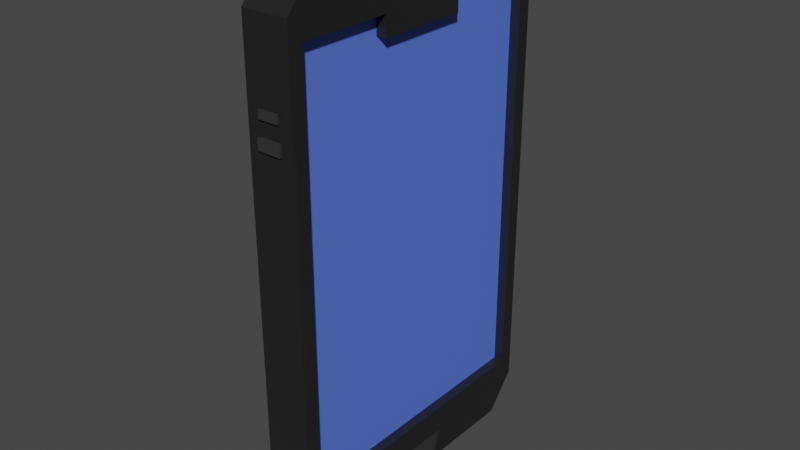 # Source: smartphone.blend  (saved by Blender 2.80.75; exported with 4.5.12 LTS)
import bpy
from mathutils import Matrix  # noqa: F401  (used for matrix-valued properties, if any)

bpy.ops.wm.read_factory_settings(use_empty=True)
scene = bpy.context.scene
scene.name = 'Scene'

# ---- collections
col_collection = bpy.data.collections.new('Collection'); scene.collection.children.link(col_collection)

# ---- materials (node trees are filled in below, after node groups)
mat_smartphone_main = bpy.data.materials.new('Smartphone_Main')
mat_smartphone_main.alpha_threshold = 0.0
mat_smartphone_main.use_transparent_shadow = False
mat_smartphone_main.line_color = (0.0, 0.0, 0.0, 1.0)
mat_smartphone_secondary = bpy.data.materials.new('Smartphone_Secondary')
mat_smartphone_secondary.use_transparent_shadow = False
mat_smartphone_tertiary = bpy.data.materials.new('Smartphone_Tertiary')
mat_smartphone_tertiary.use_transparent_shadow = False

# ---- material node trees
mat_smartphone_main.use_nodes = True; mat_smartphone_main.node_tree.nodes.clear()
_N = mat_smartphone_main.node_tree.nodes; _L = mat_smartphone_main.node_tree.links
n0 = _N.new('ShaderNodeOutputMaterial'); n0.name = 'Material Output'; n0.location = (300, 300)
n1 = _N.new('ShaderNodeBsdfPrincipled'); n1.name = 'Principled BSDF'; n1.location = (10, 300)
n1.distribution = 'GGX'
n1.subsurface_method = 'BURLEY'
n1.inputs[0].default_value = (0.016, 0.016, 0.016, 1.0)
n1.inputs[2].default_value = 0.4
n1.inputs[3].default_value = 1.45
n1.inputs[27].default_value = (0.0, 0.0, 0.0, 1.0)
n1.inputs[28].default_value = 1.0
_L.new(n1.outputs[0], n0.inputs[0])
n0.is_active_output = True
mat_smartphone_secondary.use_nodes = True; mat_smartphone_secondary.node_tree.nodes.clear()
_N = mat_smartphone_secondary.node_tree.nodes; _L = mat_smartphone_secondary.node_tree.links
n0 = _N.new('ShaderNodeOutputMaterial'); n0.name = 'Material Output'; n0.location = (300, 300)
n1 = _N.new('ShaderNodeBsdfPrincipled'); n1.name = 'Principled BSDF'; n1.location = (10, 300)
n1.distribution = 'GGX'
n1.subsurface_method = 'BURLEY'
n1.inputs[0].default_value = (0.1007, 0.1829, 0.8, 1.0)
n1.inputs[3].default_value = 1.45
n1.inputs[27].default_value = (0.0, 0.0, 0.0, 1.0)
n1.inputs[28].default_value = 1.0
_L.new(n1.outputs[0], n0.inputs[0])
n0.is_active_output = True
mat_smartphone_tertiary.use_nodes = True; mat_smartphone_tertiary.node_tree.nodes.clear()
_N = mat_smartphone_tertiary.node_tree.nodes; _L = mat_smartphone_tertiary.node_tree.links
n0 = _N.new('ShaderNodeOutputMaterial'); n0.name = 'Material Output'; n0.location = (300, 300)
n1 = _N.new('ShaderNodeBsdfPrincipled'); n1.name = 'Principled BSDF'; n1.location = (10, 300)
n1.distribution = 'GGX'
n1.subsurface_method = 'BURLEY'
n1.inputs[0].default_value = (0.0331, 0.0331, 0.0331, 1.0)
n1.inputs[3].default_value = 1.45
n1.inputs[27].default_value = (0.0, 0.0, 0.0, 1.0)
n1.inputs[28].default_value = 1.0
_L.new(n1.outputs[0], n0.inputs[0])
n0.is_active_output = True

# ---- world
world_world = bpy.data.worlds.new('World'); scene.world = world_world
world_world.use_nodes = True; world_world.node_tree.nodes.clear()
_N = world_world.node_tree.nodes; _L = world_world.node_tree.links
n0 = _N.new('ShaderNodeOutputWorld'); n0.name = 'World Output'; n0.location = (300, 300)
n1 = _N.new('ShaderNodeBackground'); n1.name = 'Background'; n1.location = (10, 300)
n1.inputs[0].default_value = (0.05088, 0.05088, 0.05088, 1.0)
_L.new(n1.outputs[0], n0.inputs[0])
n0.is_active_output = True
world_world.color = (0.05088, 0.05088, 0.05088)
world_world.use_sun_shadow = False
world_world.sun_shadow_jitter_overblur = 0.0

# ---- meshes
me_cube = bpy.data.meshes.new('Cube')
me_cube.from_pydata([(0.6917, 0.7783, 0.9789), (0.6917, 0.625, 1.128), (0.6917, 0.625, -1.108), (0.6917, 0.7783, -0.9592), (0.6917, -0.625, 1.128), (0.6917, -0.7783, 0.9789), (0.6917, -0.7783, -0.9592), (0.6917, -0.625, -1.108), (-0.6919, 0.5702, 0.9931), (-0.6922, 0.6434, 0.9219), (-0.6922, 0.6434, -0.9022), (-0.6919, 0.5702, -0.9734), (-0.6913, -0.6434, 0.9219), (-0.6915, -0.5702, 0.9931), (-0.6915, -0.5702, -0.9734), (-0.6913, -0.6433, -0.9023), (0.6917, 0.7081, 0.8915), (0.6917, 0.7081, -0.8718), (0.6917, -0.7081, 0.8915), (0.6917, -0.7081, -0.8718), (0.3928, 0.7081, 0.8915), (0.3928, 0.7081, -0.8718), (0.3928, -0.7081, 0.8915), (0.3928, -0.7081, -0.8718), (0.6917, 0.2083, -1.108), (0.6917, 0.2083, 1.128), (0.6917, -0.2083, 1.128), (0.6917, -0.2594, 0.9789), (0.6917, 0.2594, 0.9789), (0.6917, -0.236, 0.8915), (0.6917, 0.236, 0.8915), (0.3928, -0.236, 0.8915), (0.3928, 0.236, 0.8915), (0.6917, -0.7639, -0.9412), (0.6917, -0.7639, 0.9609), (0.6917, 0.2546, 0.9609), (0.6917, -0.2546, 0.9609), (0.619, -0.2594, 0.9789), (0.619, 0.2594, 0.9789), (0.619, 0.2546, 0.9609), (0.619, -0.2546, 0.9609), (0.6917, 0.06397, 1.076), (0.6917, -0.06397, 1.076), (0.6917, -0.07967, 1.031), (0.6917, 0.07967, 1.031), (0.5214, 0.06397, 1.076), (0.5214, -0.06397, 1.076), (0.5214, -0.07967, 1.031), (0.5214, 0.07967, 1.031), (0.6917, -0.1328, -1.081), (0.6917, 0.1328, -1.081), (0.6917, -0.1654, -0.9862), (0.6917, 0.1654, -0.9862), (0.6561, -0.1328, -1.081), (0.6561, 0.1328, -1.081), (0.6561, -0.1654, -0.9862), (0.6561, 0.1654, -0.9862), (0.3928, -0.236, 0.8087), (0.3928, 0.236, 0.8087), (0.6917, -0.236, 0.8087), (0.6917, 0.236, 0.8087), (0.2932, -0.7783, 0.6624), (-0.2932, -0.7783, 0.6624), (0.6917, 0.7783, 0.5947), (0.2932, -0.7783, 0.6298), (-0.2932, -0.7783, 0.6298), (0.6917, 0.7081, 0.5419), (0.6917, -0.7639, 0.5838), (0.3436, -0.7773, 0.5179), (-0.3619, -0.7773, 0.5179), (0.6917, -0.7783, 0.6975), (-0.6913, -0.6434, 0.6975), (0.347, -0.7779, 0.5636), (-0.3585, -0.7779, 0.5636), (0.2932, -0.7925, 0.6624), (-0.2932, -0.7925, 0.6624), (0.2932, -0.7925, 0.6298), (-0.2932, -0.7925, 0.6298), (0.6917, -0.7783, 0.5947), (-0.6913, -0.6434, 0.5955), (0.6768, -0.7768, 0.4868), (-0.7062, -0.6419, 0.4876), (0.347, -0.7923, 0.5634), (-0.3585, -0.7923, 0.5634), (0.3436, -0.7917, 0.5177), (-0.3619, -0.7917, 0.5177), (-0.6917, 0.625, -1.108), (-0.6917, 0.7783, -0.9592), (-0.6917, -0.625, 1.128), (-0.6917, -0.7783, 0.9789), (-0.6917, -0.7783, -0.9592), (-0.6917, -0.625, -1.108), (-0.6917, 0.7783, 0.9789), (-0.6917, 0.625, 1.128), (-0.7066, -0.7768, 0.4868), (-0.6917, -0.7783, 0.6975), (-0.6917, -0.7783, 0.5947), (-0.6926, 0.2007, -0.1158), (-0.6927, 0.2237, -0.1029), (-0.6925, -0.1574, 0.2426), (-0.6924, -0.1804, 0.2296), (-0.6924, -0.1804, -0.1029), (-0.6925, -0.1574, -0.1158), (-0.6927, 0.2237, 0.2296), (-0.6926, 0.2007, 0.2426), (-0.6971, -0.1799, 0.1505), (-0.6924, -0.1804, 0.1887), (-0.6924, -0.1804, 0.1701)], [], [(81, 79, 107, 105), (19, 17, 21, 23), (2, 86, 87, 3), (4, 88, 89, 5), (91, 7, 6, 90), (93, 1, 0, 92), (29, 18, 22, 31), (16, 20, 21, 17, 66), (43, 42, 26, 4, 5, 70, 78, 67, 33, 6, 7, 24, 50, 49, 51, 52, 3, 63, 66, 17, 19, 18, 34, 36, 27, 28, 0, 1, 25, 41, 44), (16, 30, 32, 20), (23, 21, 20, 32, 58, 57, 31, 22), (59, 57, 58, 60), (3, 52, 50, 24, 2), (25, 26, 42, 41), (64, 65, 62, 95, 96, 73, 72, 78, 70, 61), (24, 7, 91, 86, 2), (27, 36, 40, 37), (38, 37, 40, 39), (36, 35, 39, 40), (35, 28, 38, 39), (28, 27, 37, 38), (44, 41, 45, 48), (47, 48, 45, 46), (43, 44, 48, 47), (42, 43, 47, 46), (41, 42, 46, 45), (50, 52, 56, 54), (54, 56, 55, 53), (49, 50, 54, 53), (51, 49, 53, 55), (52, 51, 55, 56), (93, 88, 4, 26, 25, 1), (18, 19, 23, 22), (62, 61, 70, 5, 89, 95), (31, 57, 59, 29), (32, 30, 60, 58), (65, 64, 76, 77), (92, 0, 63, 3, 87), (69, 68, 84, 85), (78, 80, 6, 33, 67), (35, 36, 34, 18, 29, 59, 60, 30, 16, 66, 63, 0, 28), (76, 74, 75, 77), (64, 61, 74, 76), (62, 65, 77, 75), (61, 62, 75, 74), (68, 69, 73, 96, 94, 90, 6, 80, 78, 72), (84, 82, 83, 85), (68, 72, 82, 84), (73, 69, 85, 83), (72, 73, 83, 82), (11, 10, 87, 86), (13, 12, 89, 88), (15, 14, 91, 90), (9, 8, 93, 92), (81, 15, 90, 94), (8, 13, 88, 93), (14, 11, 86, 91), (12, 71, 95, 89), (71, 79, 96, 95), (79, 81, 94, 96), (10, 9, 92, 87), (99, 104, 103, 98, 97, 102, 101, 105, 107, 106, 100), (11, 14, 102, 97), (8, 9, 103, 104), (9, 10, 98, 103), (10, 11, 97, 98), (71, 12, 100, 106), (15, 81, 105, 101), (12, 13, 99, 100), (79, 71, 106, 107), (13, 8, 104, 99), (14, 15, 101, 102)])
me_cube.polygons.foreach_set('material_index', [0, 0, 0, 0, 0, 0, 0, 0, 0, 0, 1, 0, 0, 0, 0, 0, 0, 2, 0, 0, 0, 0, 2, 0, 0, 0, 0, 2, 0, 0, 0, 0, 0, 0, 0, 0, 2, 0, 2, 0, 0, 2, 2, 2, 2, 0, 2, 2, 2, 2, 0, 0, 0, 0, 0, 0, 0, 0, 0, 0, 0, 2, 0, 0, 0, 0, 0, 0, 0, 0, 0, 0])
_uv = me_cube.uv_layers.new(name='UVMap')
_uv.uv.foreach_set('vector', [0.5542, 0.5218, 0.5658, 0.5216, 0.5658, 0.5216, 0.5542, 0.5218, 0.1417, 0.75, 0.1417, 0.5, 0.1417, 0.5, 0.1417, 0.75, 0.625, 0.7746, 0.375, 0.7746, 0.375, 0.75, 0.625, 0.75, 0.375, 0.2254, 0.625, 0.2254, 0.625, 0.25, 0.375, 0.25, 0.375, 0.9754, 0.625, 0.9754, 0.625, 1.0, 0.375, 1.0, 0.625, 0.02462, 0.375, 0.02462, 0.375, 0.0, 0.625, 0.0, 0.3583, 0.6667, 0.3583, 0.75, 0.3583, 0.75, 0.3583, 0.6667, 0.8583, 0.75, 0.8583, 0.75, 0.6417, 0.75, 0.6417, 0.75, 0.8154, 0.75, 0.3583, 0.6667, 0.375, 0.6585, 0.375, 0.6585, 0.375, 0.7254, 0.6083, 0.25, 0.5769, 0.25, 0.5654, 0.25, 0.5654, 0.25, 0.1417, 0.75, 0.1417, 0.75, 0.125, 0.7254, 0.625, 0.8415, 0.625, 0.8415, 0.125, 0.6585, 0.1417, 0.6667, 0.1417, 0.5833, 0.6417, 0.75, 0.8154, 0.75, 0.8154, 0.75, 0.1417, 0.5, 0.3917, 0.25, 0.6083, 0.25, 0.3583, 0.75, 0.3583, 0.6667, 0.3583, 0.6667, 0.3583, 0.5833, 0.3583, 0.5, 0.375, 0.5246, 0.375, 0.5915, 0.375, 0.5915, 0.3583, 0.5833, 0.3583, 0.5, 0.3583, 0.5833, 0.3583, 0.5833, 0.3583, 0.5, 0.1417, 0.75, 0.1417, 0.5, 0.3583, 0.5, 0.3583, 0.5833, 0.3482, 0.5833, 0.3482, 0.6667, 0.3583, 0.6667, 0.3583, 0.75, 0.3583, 0.6667, 0.3482, 0.6667, 0.3482, 0.5833, 0.3583, 0.5833, 0.1417, 0.5, 0.1417, 0.5833, 0.125, 0.5915, 0.125, 0.5915, 0.125, 0.5246, 0.375, 0.09154, 0.375, 0.1585, 0.375, 0.1585, 0.375, 0.09154, 0.5693, 0.2565, 0.5693, 0.4935, 0.5729, 0.4935, 0.5769, 0.5, 0.5654, 0.5, 0.5623, 0.4942, 0.5623, 0.2558, 0.5654, 0.25, 0.5769, 0.25, 0.5729, 0.2565, 0.625, 0.8415, 0.625, 0.9754, 0.375, 0.9754, 0.375, 0.7746, 0.625, 0.7746, 0.3583, 0.6667, 0.3583, 0.6667, 0.3583, 0.6667, 0.3583, 0.6667, 0.3583, 0.5833, 0.3583, 0.6667, 0.3583, 0.6667, 0.3583, 0.5833, 0.3583, 0.6667, 0.3583, 0.5833, 0.3583, 0.5833, 0.3583, 0.6667, 0.3583, 0.5833, 0.3583, 0.5833, 0.3583, 0.5833, 0.3583, 0.5833, 0.3583, 0.5833, 0.3583, 0.6667, 0.3583, 0.6667, 0.3583, 0.5833, 0.3583, 0.5833, 0.375, 0.5915, 0.375, 0.5915, 0.3583, 0.5833, 0.3583, 0.6667, 0.3583, 0.5833, 0.375, 0.5915, 0.375, 0.6585, 0.3583, 0.6667, 0.3583, 0.5833, 0.3583, 0.5833, 0.3583, 0.6667, 0.375, 0.6585, 0.3583, 0.6667, 0.3583, 0.6667, 0.375, 0.6585, 0.375, 0.09154, 0.375, 0.1585, 0.375, 0.1585, 0.375, 0.09154, 0.125, 0.5915, 0.1417, 0.5833, 0.1417, 0.5833, 0.125, 0.5915, 0.125, 0.5915, 0.1417, 0.5833, 0.1417, 0.6667, 0.125, 0.6585, 0.625, 0.9085, 0.625, 0.8415, 0.625, 0.8415, 0.625, 0.9085, 0.1417, 0.6667, 0.125, 0.6585, 0.125, 0.6585, 0.1417, 0.6667, 0.1417, 0.5833, 0.1417, 0.6667, 0.1417, 0.6667, 0.1417, 0.5833, 0.625, 0.02462, 0.625, 0.2254, 0.375, 0.2254, 0.375, 0.1585, 0.375, 0.09154, 0.375, 0.02462, 0.6083, 0.25, 0.3917, 0.25, 0.3917, 0.25, 0.6083, 0.25, 0.5729, 0.4935, 0.5729, 0.2565, 0.5769, 0.25, 0.6083, 0.25, 0.6083, 0.5, 0.5769, 0.5, 0.3583, 0.6667, 0.3482, 0.6667, 0.3583, 0.6667, 0.3583, 0.6667, 0.3583, 0.5833, 0.3583, 0.5833, 0.3583, 0.5833, 0.3482, 0.5833, 0.5693, 0.4935, 0.5693, 0.2565, 0.5693, 0.2565, 0.5693, 0.4935, 0.8583, 0.5, 0.8583, 0.75, 0.8154, 0.75, 0.6417, 0.75, 0.6417, 0.5, 0.5578, 0.4942, 0.5578, 0.2558, 0.5578, 0.2558, 0.5578, 0.4942, 0.5654, 0.25, 0.5548, 0.25, 0.3917, 0.25, 0.3917, 0.25, 0.5654, 0.25, 0.3583, 0.5833, 0.3583, 0.6667, 0.3583, 0.75, 0.3583, 0.75, 0.3583, 0.6667, 0.3583, 0.6667, 0.3583, 0.5833, 0.3583, 0.5833, 0.8583, 0.75, 0.8154, 0.75, 0.8154, 0.75, 0.3583, 0.5, 0.3583, 0.5833, 0.5693, 0.2565, 0.5729, 0.2565, 0.5729, 0.4935, 0.5693, 0.4935, 0.5693, 0.2565, 0.5729, 0.2565, 0.5729, 0.2565, 0.5693, 0.2565, 0.5729, 0.4935, 0.5693, 0.4935, 0.5693, 0.4935, 0.5729, 0.4935, 0.5729, 0.2565, 0.5729, 0.4935, 0.5729, 0.4935, 0.5729, 0.2565, 0.5578, 0.2558, 0.5578, 0.4942, 0.5623, 0.4942, 0.5654, 0.5, 0.5548, 0.5, 0.3917, 0.5, 0.3917, 0.25, 0.5548, 0.25, 0.5654, 0.25, 0.5623, 0.2558, 0.5578, 0.2558, 0.5623, 0.2558, 0.5623, 0.4942, 0.5578, 0.4942, 0.5578, 0.2558, 0.5623, 0.2558, 0.5623, 0.2558, 0.5578, 0.2558, 0.5623, 0.4942, 0.5578, 0.4942, 0.5578, 0.4942, 0.5623, 0.4942, 0.5623, 0.2558, 0.5623, 0.4942, 0.5623, 0.4942, 0.5623, 0.2558, 0.3901, 0.7166, 0.3981, 0.7283, 0.3917, 0.75, 0.375, 0.7254, 0.6099, 0.5334, 0.602, 0.5217, 0.6083, 0.5, 0.625, 0.5246, 0.3981, 0.5217, 0.3901, 0.5334, 0.375, 0.5246, 0.3917, 0.5, 0.602, 0.7283, 0.6099, 0.7166, 0.625, 0.7254, 0.6083, 0.75, 0.5542, 0.5218, 0.3981, 0.5217, 0.3917, 0.5, 0.5548, 0.5, 0.6099, 0.7166, 0.6099, 0.5334, 0.625, 0.5246, 0.625, 0.7254, 0.3901, 0.5334, 0.3901, 0.7166, 0.375, 0.7254, 0.375, 0.5246, 0.602, 0.5217, 0.577, 0.5217, 0.5769, 0.5, 0.6083, 0.5, 0.577, 0.5217, 0.5658, 0.5216, 0.5654, 0.5, 0.5769, 0.5, 0.5658, 0.5216, 0.5542, 0.5218, 0.5548, 0.5, 0.5654, 0.5, 0.3981, 0.7283, 0.602, 0.7283, 0.6083, 0.75, 0.3917, 0.75, 0.6099, 0.5334, 0.6099, 0.7166, 0.602, 0.7283, 0.3981, 0.7283, 0.3901, 0.7166, 0.3901, 0.5334, 0.3981, 0.5217, 0.5542, 0.5218, 0.5658, 0.5216, 0.577, 0.5217, 0.602, 0.5217, 0.3901, 0.7166, 0.3901, 0.5334, 0.3901, 0.5334, 0.3901, 0.7166, 0.6099, 0.7166, 0.602, 0.7283, 0.602, 0.7283, 0.6099, 0.7166, 0.602, 0.7283, 0.3981, 0.7283, 0.3981, 0.7283, 0.602, 0.7283, 0.3981, 0.7283, 0.3901, 0.7166, 0.3901, 0.7166, 0.3981, 0.7283, 0.577, 0.5217, 0.602, 0.5217, 0.602, 0.5217, 0.577, 0.5217, 0.3981, 0.5217, 0.5542, 0.5218, 0.5542, 0.5218, 0.3981, 0.5217, 0.602, 0.5217, 0.6099, 0.5334, 0.6099, 0.5334, 0.602, 0.5217, 0.5658, 0.5216, 0.577, 0.5217, 0.577, 0.5217, 0.5658, 0.5216, 0.6099, 0.5334, 0.6099, 0.7166, 0.6099, 0.7166, 0.6099, 0.5334, 0.3901, 0.5334, 0.3981, 0.5217, 0.3981, 0.5217, 0.3901, 0.5334])
me_cube.materials.append(mat_smartphone_main)
me_cube.materials.append(mat_smartphone_secondary)
me_cube.materials.append(mat_smartphone_tertiary)
me_cube.use_remesh_preserve_volume = False
me_cube.use_remesh_preserve_attributes = False
me_cube.use_mirror_vertex_groups = False
me_cube.update()

# ---- objects
ob_cube = bpy.data.objects.new('Cube', me_cube)

# ---- transforms, parenting, visibility, modifiers, constraints
ob_cube.location = (0.0, 0.0, 0.0)
ob_cube.scale = (0.1511, 0.8813, 1.06)
ob_cube.lock_rotations_4d = False
ob_cube.empty_display_type = 'ARROWS'
ob_cube.lineart.crease_threshold = 0.0

# ---- collection membership
col_collection.objects.link(ob_cube)

# ---- scene / render settings (as saved in the file)
scene.frame_start = 1; scene.frame_end = 250; scene.frame_set(1)
scene.render.engine = 'BLENDER_EEVEE_NEXT'
scene.cycles.use_denoising = False
scene.cycles.samples = 128
scene.cycles.sampling_pattern = 'TABULATED_SOBOL'
scene.cycles.use_adaptive_sampling = False
scene.cycles.use_light_tree = False
scene.view_settings.view_transform = 'Filmic'
bpy.context.view_layer.update()

# ---- added for rendering (the .blend has no active camera and no usable light): camera, sun
cam_auto = bpy.data.cameras.new('AutoCamera')
cam_auto.lens = 50.0
cam_auto.sensor_width = 36.0
cam_auto.clip_end = 1000.0
ob_auto_camera = bpy.data.objects.new('AutoCamera', cam_auto)
scene.collection.objects.link(ob_auto_camera)
ob_auto_camera.location = (2.54588, -3.06267, 2.04804)
ob_auto_camera.rotation_euler = (1.09748, -7.21219e-08, 0.694738)
scene.camera = ob_auto_camera
light_auto_sun = bpy.data.lights.new('AutoSun', 'SUN')
light_auto_sun.energy = 3.0
light_auto_sun.angle = 0.0523599
ob_auto_sun = bpy.data.objects.new('AutoSun', light_auto_sun)
scene.collection.objects.link(ob_auto_sun)
ob_auto_sun.rotation_euler = (0.872665, 0.174533, 0.523599)
bpy.context.view_layer.update()
